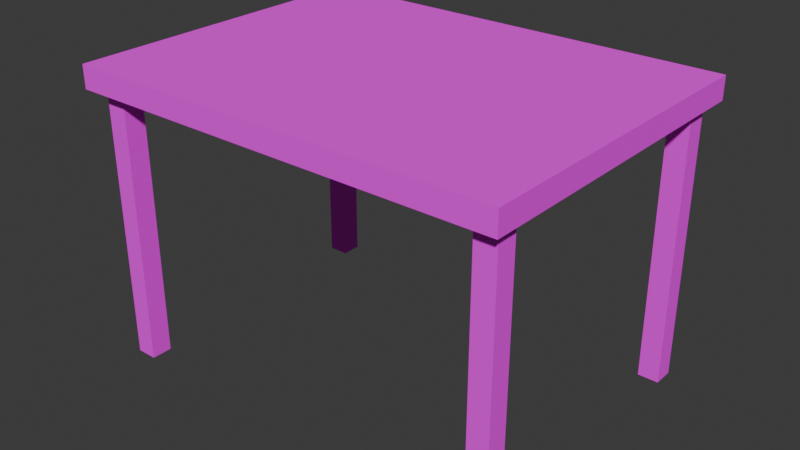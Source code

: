 # Source: table.blend  (saved by Blender 4.5.87; exported with 4.5.12 LTS)
import bpy
from mathutils import Matrix  # noqa: F401  (used for matrix-valued properties, if any)

bpy.ops.wm.read_factory_settings(use_empty=True)
scene = bpy.context.scene
scene.name = 'Scene'

# ---- collections
col_collection = bpy.data.collections.new('Collection'); scene.collection.children.link(col_collection)

# ---- images (referenced by path relative to the original .blend; pixels are not part of the script)
import os
ASSET_DIR = os.environ.get("B2B_ASSET_DIR", "")  # directory of the original .blend (textures are referenced by path, not embedded)
HERE = os.path.dirname(os.path.abspath(__file__))  # packed textures are extracted next to this script under _unpacked/

def load_image(name, relpath, width, height, colorspace="sRGB"):
    """Load a texture the original file referenced (path relative to the .blend, or extracted next to this script)."""
    p = next((c for c in (os.path.join(HERE, relpath), os.path.join(ASSET_DIR, relpath)) if relpath and os.path.exists(c)), "")
    if p:
        img = bpy.data.images.load(p, check_existing=True)
        img.name = name
    else:  # same state as the original file: an image datablock whose file is absent (Cycles renders it pink)
        img = bpy.data.images.new(name, width, height)
        img.source = "FILE"
        img.filepath = "//" + (relpath or name)
    img.colorspace_settings.name = colorspace
    return img
img_wood030_2k_color_jpg = load_image('Wood030_2K_Color.jpg', 'Wood030_2K_Color.jpg', 1024, 1024, 'sRGB')

# ---- materials (node trees are filled in below, after node groups)
mat_material_001 = bpy.data.materials.new('Material.001')

# ---- material node trees
mat_material_001.use_nodes = True; mat_material_001.node_tree.nodes.clear()
_N = mat_material_001.node_tree.nodes; _L = mat_material_001.node_tree.links
n0 = _N.new('ShaderNodeBsdfPrincipled'); n0.name = 'Principled BSDF'; n0.location = (-200, 100)
n0.inputs[2].default_value = 1.0
n1 = _N.new('ShaderNodeOutputMaterial'); n1.name = 'Material Output'; n1.location = (200, 100)
n2 = _N.new('ShaderNodeTexImage'); n2.name = 'Image Texture'; n2.location = (-480, 60)
n2.image = img_wood030_2k_color_jpg
n3 = _N.new('ShaderNodeMapping'); n3.name = 'Mapping'; n3.location = (-660, 60)
n3.inputs[3].default_value = (1.4, 1.4, 1.4)
n4 = _N.new('ShaderNodeTexCoord'); n4.name = 'Texture Coordinate'; n4.location = (-840, 60)
_L.new(n0.outputs[0], n1.inputs[0])
_L.new(n2.outputs[0], n0.inputs[0])
_L.new(n3.outputs[0], n2.inputs[0])
_L.new(n4.outputs[2], n3.inputs[0])
n1.is_active_output = True

# ---- world
world_world = bpy.data.worlds.new('World'); scene.world = world_world
world_world.use_nodes = True; world_world.node_tree.nodes.clear()
_N = world_world.node_tree.nodes; _L = world_world.node_tree.links
n0 = _N.new('ShaderNodeOutputWorld'); n0.name = 'World Output'; n0.location = (300, 300)
n1 = _N.new('ShaderNodeBackground'); n1.name = 'Background'; n1.location = (10, 300)
n1.inputs[0].default_value = (0.05088, 0.05088, 0.05088, 1.0)
_L.new(n1.outputs[0], n0.inputs[0])
n0.is_active_output = True
world_world.color = (0.05088, 0.05088, 0.05088)
world_world.sun_shadow_jitter_overblur = 0.0

# ---- meshes
me_cube_001 = bpy.data.meshes.new('Cube.001')
me_cube_001.from_pydata([(0.3382, 0.3382, -0.03147), (0.3382, 0.3382, 0.03146), (0.3382, 0.0, -0.03147), (0.3382, 0.0, 0.03146), (0.0, 0.3382, -0.03147), (0.0, 0.3382, 0.03146), (0.0, 0.0, 0.03146), (0.0, 0.0, -0.03147), (0.2911, 0.264, -0.779), (0.2911, 0.264, 0.002317), (0.2911, 0.3071, -0.779), (0.2911, 0.3071, 0.002317), (0.3235, 0.264, -0.779), (0.3235, 0.264, 0.002317), (0.3235, 0.3071, -0.779), (0.3235, 0.3071, 0.002317), (0.3382, -0.3382, -0.03147), (0.3382, -0.3382, 0.03146), (0.0, -0.3382, -0.03147), (0.0, -0.3382, 0.03146), (0.2911, -0.264, -0.779), (0.2911, -0.264, 0.002317), (0.2911, -0.3071, -0.779), (0.2911, -0.3071, 0.002317), (0.3235, -0.264, -0.779), (0.3235, -0.264, 0.002317), (0.3235, -0.3071, -0.779), (0.3235, -0.3071, 0.002317), (-0.3382, 0.3382, -0.03147), (-0.3382, 0.3382, 0.03146), (-0.3382, 0.0, -0.03147), (-0.3382, 0.0, 0.03146), (-0.2911, 0.264, -0.779), (-0.2911, 0.264, 0.002317), (-0.2911, 0.3071, -0.779), (-0.2911, 0.3071, 0.002317), (-0.3235, 0.264, -0.779), (-0.3235, 0.264, 0.002317), (-0.3235, 0.3071, -0.779), (-0.3235, 0.3071, 0.002317), (-0.3382, -0.3382, -0.03147), (-0.3382, -0.3382, 0.03146), (-0.2911, -0.264, -0.779), (-0.2911, -0.264, 0.002317), (-0.2911, -0.3071, -0.779), (-0.2911, -0.3071, 0.002317), (-0.3235, -0.264, -0.779), (-0.3235, -0.264, 0.002317), (-0.3235, -0.3071, -0.779), (-0.3235, -0.3071, 0.002317)], [], [(4, 5, 1, 0), (0, 1, 3, 2), (4, 0, 2, 7), (1, 5, 6, 3), (8, 9, 11, 10), (10, 11, 15, 14), (14, 15, 13, 12), (12, 13, 9, 8), (10, 14, 12, 8), (15, 11, 9, 13), (18, 16, 17, 19), (16, 2, 3, 17), (18, 7, 2, 16), (17, 3, 6, 19), (20, 22, 23, 21), (22, 26, 27, 23), (26, 24, 25, 27), (24, 20, 21, 25), (22, 20, 24, 26), (27, 25, 21, 23), (4, 28, 29, 5), (28, 30, 31, 29), (4, 7, 30, 28), (29, 31, 6, 5), (32, 34, 35, 33), (34, 38, 39, 35), (38, 36, 37, 39), (36, 32, 33, 37), (34, 32, 36, 38), (39, 37, 33, 35), (18, 19, 41, 40), (40, 41, 31, 30), (18, 40, 30, 7), (41, 19, 6, 31), (42, 43, 45, 44), (44, 45, 49, 48), (48, 49, 47, 46), (46, 47, 43, 42), (44, 48, 46, 42), (49, 45, 43, 47)])
_uv = me_cube_001.uv_layers.new(name='UVMap')
_uv.uv.foreach_set('vector', [0.5, 0.7487, 0.5, 0.8263, 0.9173, 0.8263, 0.9173, 0.7487, 0.9173, 0.7487, 0.9173, 0.8263, 0.5, 0.8263, 0.5, 0.7487, 0.5, 0.9173, 0.9173, 0.9173, 0.9173, 0.5, 0.5, 0.5, 0.9173, 0.9173, 0.5, 0.9173, 0.5, 0.5, 0.9173, 0.5, 0.8257, -0.1737, 0.8257, 0.7904, 0.8789, 0.7904, 0.8789, -0.1737, 0.8592, -0.1737, 0.8592, 0.7904, 0.8992, 0.7904, 0.8992, -0.1737, 0.8789, -0.1737, 0.8789, 0.7904, 0.8257, 0.7904, 0.8257, -0.1737, 0.8992, -0.1737, 0.8992, 0.7904, 0.8592, 0.7904, 0.8592, -0.1737, 0.8592, 0.8789, 0.8992, 0.8789, 0.8992, 0.8257, 0.8592, 0.8257, 0.8992, 0.8789, 0.8592, 0.8789, 0.8592, 0.8257, 0.8992, 0.8257, 0.5, 0.7487, 0.9173, 0.7487, 0.9173, 0.8263, 0.5, 0.8263, 0.08269, 0.7487, 0.5, 0.7487, 0.5, 0.8263, 0.08269, 0.8263, 0.5, 0.08269, 0.5, 0.5, 0.9173, 0.5, 0.9173, 0.08269, 0.9173, 0.08269, 0.9173, 0.5, 0.5, 0.5, 0.5, 0.08269, 0.1743, -0.1737, 0.1211, -0.1737, 0.1211, 0.7904, 0.1743, 0.7904, 0.8592, -0.1737, 0.8992, -0.1737, 0.8992, 0.7904, 0.8592, 0.7904, 0.1211, -0.1737, 0.1743, -0.1737, 0.1743, 0.7904, 0.1211, 0.7904, 0.8992, -0.1737, 0.8592, -0.1737, 0.8592, 0.7904, 0.8992, 0.7904, 0.8592, 0.1211, 0.8592, 0.1743, 0.8992, 0.1743, 0.8992, 0.1211, 0.8992, 0.1211, 0.8992, 0.1743, 0.8592, 0.1743, 0.8592, 0.1211, 0.5, 0.7487, 0.08269, 0.7487, 0.08269, 0.8263, 0.5, 0.8263, 0.9173, 0.7487, 0.5, 0.7487, 0.5, 0.8263, 0.9173, 0.8263, 0.5, 0.9173, 0.5, 0.5, 0.08269, 0.5, 0.08269, 0.9173, 0.08269, 0.9173, 0.08269, 0.5, 0.5, 0.5, 0.5, 0.9173, 0.8257, -0.1737, 0.8789, -0.1737, 0.8789, 0.7904, 0.8257, 0.7904, 0.1408, -0.1737, 0.1008, -0.1737, 0.1008, 0.7904, 0.1408, 0.7904, 0.8789, -0.1737, 0.8257, -0.1737, 0.8257, 0.7904, 0.8789, 0.7904, 0.1008, -0.1737, 0.1408, -0.1737, 0.1408, 0.7904, 0.1008, 0.7904, 0.1408, 0.8789, 0.1408, 0.8257, 0.1008, 0.8257, 0.1008, 0.8789, 0.1008, 0.8789, 0.1008, 0.8257, 0.1408, 0.8257, 0.1408, 0.8789, 0.5, 0.7487, 0.5, 0.8263, 0.08269, 0.8263, 0.08269, 0.7487, 0.08269, 0.7487, 0.08269, 0.8263, 0.5, 0.8263, 0.5, 0.7487, 0.5, 0.08269, 0.08269, 0.08269, 0.08269, 0.5, 0.5, 0.5, 0.08269, 0.08269, 0.5, 0.08269, 0.5, 0.5, 0.08269, 0.5, 0.1743, -0.1737, 0.1743, 0.7904, 0.1211, 0.7904, 0.1211, -0.1737, 0.1408, -0.1737, 0.1408, 0.7904, 0.1008, 0.7904, 0.1008, -0.1737, 0.1211, -0.1737, 0.1211, 0.7904, 0.1743, 0.7904, 0.1743, -0.1737, 0.1008, -0.1737, 0.1008, 0.7904, 0.1408, 0.7904, 0.1408, -0.1737, 0.1408, 0.1211, 0.1008, 0.1211, 0.1008, 0.1743, 0.1408, 0.1743, 0.1008, 0.1211, 0.1408, 0.1211, 0.1408, 0.1743, 0.1008, 0.1743])
me_cube_001.materials.append(mat_material_001)
me_cube_001.update()

# ---- objects
ob_table = bpy.data.objects.new('Table', me_cube_001)

# ---- transforms, parenting, visibility, modifiers, constraints
ob_table.location = (0.0, 0.0, 0.6569)
ob_table.scale = (1.478, 1.109, 0.8377)

# ---- collection membership
col_collection.objects.link(ob_table)

# ---- scene / render settings (as saved in the file)
scene.frame_start = 1; scene.frame_end = 250; scene.frame_set(2)
scene.render.engine = 'CYCLES'
bpy.context.view_layer.update()

# ---- added for rendering (the .blend has no active camera and no usable light): camera, sun
cam_auto = bpy.data.cameras.new('AutoCamera')
cam_auto.lens = 50.0
cam_auto.sensor_width = 36.0
cam_auto.clip_end = 1000.0
ob_auto_camera = bpy.data.objects.new('AutoCamera', cam_auto)
scene.collection.objects.link(ob_auto_camera)
ob_auto_camera.location = (1.31611, -1.57933, 1.39673)
ob_auto_camera.rotation_euler = (1.09748, -7.21219e-08, 0.694738)
scene.camera = ob_auto_camera
light_auto_sun = bpy.data.lights.new('AutoSun', 'SUN')
light_auto_sun.energy = 3.0
light_auto_sun.angle = 0.0523599
ob_auto_sun = bpy.data.objects.new('AutoSun', light_auto_sun)
scene.collection.objects.link(ob_auto_sun)
ob_auto_sun.rotation_euler = (0.872665, 0.174533, 0.523599)
bpy.context.view_layer.update()
